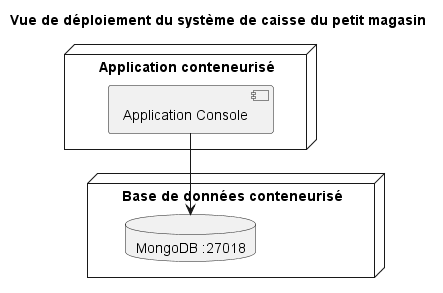

The diagram above was rendered by PlantUML. Its source (embedded in the PNG):
@startuml Vue de déploiement du système de caisse du petit magasin

title Vue de déploiement du système de caisse du petit magasin
node "Application conteneurisé" {
    [Application Console]
}
node "Base de données conteneurisé" {
    database "MongoDB :27018"
}
[Application Console] --> [MongoDB :27018]
@enduml